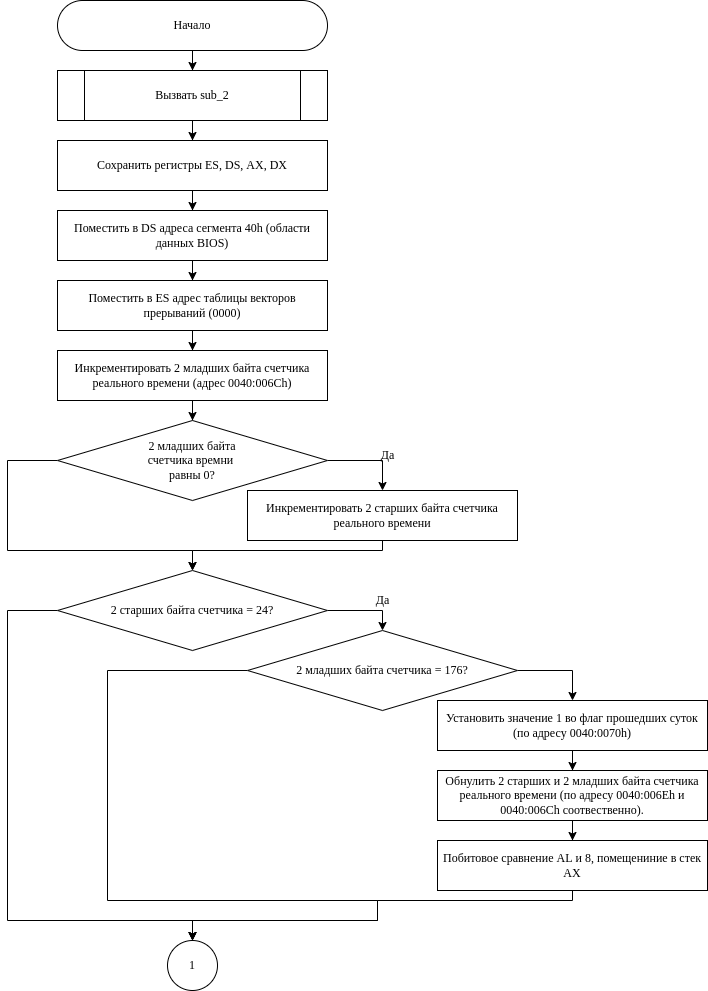

The diagram above was exported from draw.io. Its source (the exported page's mxGraphModel, read from the mxfile embedded in the PNG):
<mxGraphModel dx="1108" dy="566" grid="1" gridSize="10" guides="1" tooltips="1" connect="1" arrows="1" fold="1" page="1" pageScale="1" pageWidth="850" pageHeight="1100" math="0" shadow="0">
  <root>
    <mxCell id="0" />
    <mxCell id="1" parent="0" />
    <mxCell id="3NbvMUNqBw4EXKjgjqQj-3" style="edgeStyle=orthogonalEdgeStyle;rounded=0;orthogonalLoop=1;jettySize=auto;html=1;entryX=0.5;entryY=0;entryDx=0;entryDy=0;" parent="1" source="3NbvMUNqBw4EXKjgjqQj-1" target="3NbvMUNqBw4EXKjgjqQj-2" edge="1">
      <mxGeometry relative="1" as="geometry" />
    </mxCell>
    <mxCell id="3NbvMUNqBw4EXKjgjqQj-1" value="&lt;font&gt;Начало&lt;/font&gt;" style="rounded=1;whiteSpace=wrap;html=1;arcSize=50;fontFamily=Times New Roman;" parent="1" vertex="1">
      <mxGeometry x="290" y="40" width="270" height="50" as="geometry" />
    </mxCell>
    <mxCell id="3NbvMUNqBw4EXKjgjqQj-5" style="edgeStyle=orthogonalEdgeStyle;rounded=0;orthogonalLoop=1;jettySize=auto;html=1;fontFamily=Times New Roman;" parent="1" source="3NbvMUNqBw4EXKjgjqQj-2" target="3NbvMUNqBw4EXKjgjqQj-4" edge="1">
      <mxGeometry relative="1" as="geometry" />
    </mxCell>
    <mxCell id="3NbvMUNqBw4EXKjgjqQj-2" value="Вызвать sub_2" style="shape=process;whiteSpace=wrap;html=1;backgroundOutline=1;rounded=1;arcSize=0;fontFamily=Times New Roman;" parent="1" vertex="1">
      <mxGeometry x="290" y="110" width="270" height="50" as="geometry" />
    </mxCell>
    <mxCell id="3NbvMUNqBw4EXKjgjqQj-7" style="edgeStyle=orthogonalEdgeStyle;rounded=0;orthogonalLoop=1;jettySize=auto;html=1;fontFamily=Times New Roman;" parent="1" source="3NbvMUNqBw4EXKjgjqQj-4" target="3NbvMUNqBw4EXKjgjqQj-6" edge="1">
      <mxGeometry relative="1" as="geometry" />
    </mxCell>
    <mxCell id="3NbvMUNqBw4EXKjgjqQj-4" value="Сохранить регистры ES, DS, AX, DX" style="rounded=1;whiteSpace=wrap;html=1;fontFamily=Times New Roman;arcSize=0;" parent="1" vertex="1">
      <mxGeometry x="290" y="180" width="270" height="50" as="geometry" />
    </mxCell>
    <mxCell id="3NbvMUNqBw4EXKjgjqQj-9" style="edgeStyle=orthogonalEdgeStyle;rounded=0;orthogonalLoop=1;jettySize=auto;html=1;entryX=0.5;entryY=0;entryDx=0;entryDy=0;fontFamily=Times New Roman;" parent="1" source="3NbvMUNqBw4EXKjgjqQj-6" target="3NbvMUNqBw4EXKjgjqQj-8" edge="1">
      <mxGeometry relative="1" as="geometry" />
    </mxCell>
    <mxCell id="3NbvMUNqBw4EXKjgjqQj-6" value="Поместить в DS адреса сегмента 40h (области данных BIOS)" style="rounded=1;whiteSpace=wrap;html=1;fontFamily=Times New Roman;arcSize=0;" parent="1" vertex="1">
      <mxGeometry x="290" y="250" width="270" height="50" as="geometry" />
    </mxCell>
    <mxCell id="3NbvMUNqBw4EXKjgjqQj-11" style="edgeStyle=orthogonalEdgeStyle;rounded=0;orthogonalLoop=1;jettySize=auto;html=1;fontFamily=Times New Roman;" parent="1" source="3NbvMUNqBw4EXKjgjqQj-8" target="3NbvMUNqBw4EXKjgjqQj-10" edge="1">
      <mxGeometry relative="1" as="geometry" />
    </mxCell>
    <mxCell id="3NbvMUNqBw4EXKjgjqQj-8" value="Поместить в ES адрес таблицы векторов прерываний (0000)" style="rounded=1;whiteSpace=wrap;html=1;fontFamily=Times New Roman;arcSize=0;" parent="1" vertex="1">
      <mxGeometry x="290" y="320" width="270" height="50" as="geometry" />
    </mxCell>
    <mxCell id="3NbvMUNqBw4EXKjgjqQj-13" style="edgeStyle=orthogonalEdgeStyle;rounded=0;orthogonalLoop=1;jettySize=auto;html=1;entryX=0.5;entryY=0;entryDx=0;entryDy=0;fontFamily=Times New Roman;" parent="1" source="3NbvMUNqBw4EXKjgjqQj-10" target="3NbvMUNqBw4EXKjgjqQj-12" edge="1">
      <mxGeometry relative="1" as="geometry" />
    </mxCell>
    <mxCell id="3NbvMUNqBw4EXKjgjqQj-10" value="Инкрементировать 2 младших байта счетчика реального времени (адрес 0040:006Ch)" style="rounded=1;whiteSpace=wrap;html=1;fontFamily=Times New Roman;arcSize=0;" parent="1" vertex="1">
      <mxGeometry x="290" y="390" width="270" height="50" as="geometry" />
    </mxCell>
    <mxCell id="3NbvMUNqBw4EXKjgjqQj-15" style="edgeStyle=orthogonalEdgeStyle;rounded=0;orthogonalLoop=1;jettySize=auto;html=1;entryX=0.5;entryY=0;entryDx=0;entryDy=0;fontFamily=Times New Roman;" parent="1" source="3NbvMUNqBw4EXKjgjqQj-12" target="3NbvMUNqBw4EXKjgjqQj-14" edge="1">
      <mxGeometry relative="1" as="geometry">
        <Array as="points">
          <mxPoint x="615" y="500" />
        </Array>
      </mxGeometry>
    </mxCell>
    <mxCell id="3NbvMUNqBw4EXKjgjqQj-19" style="edgeStyle=orthogonalEdgeStyle;rounded=0;orthogonalLoop=1;jettySize=auto;html=1;entryX=0.5;entryY=0;entryDx=0;entryDy=0;fontFamily=Times New Roman;" parent="1" source="3NbvMUNqBw4EXKjgjqQj-12" target="3NbvMUNqBw4EXKjgjqQj-18" edge="1">
      <mxGeometry relative="1" as="geometry">
        <Array as="points">
          <mxPoint x="240" y="500" />
          <mxPoint x="240" y="590" />
          <mxPoint x="425" y="590" />
        </Array>
      </mxGeometry>
    </mxCell>
    <mxCell id="3NbvMUNqBw4EXKjgjqQj-12" value="&lt;div&gt;2 младших байта&lt;/div&gt;&lt;div&gt; счетчика времни &lt;br&gt;&lt;/div&gt;&lt;div&gt;равны 0?&lt;/div&gt;" style="rhombus;whiteSpace=wrap;html=1;fontFamily=Garamond;" parent="1" vertex="1">
      <mxGeometry x="290" y="460" width="270" height="80" as="geometry" />
    </mxCell>
    <mxCell id="3NbvMUNqBw4EXKjgjqQj-20" style="edgeStyle=orthogonalEdgeStyle;rounded=0;orthogonalLoop=1;jettySize=auto;html=1;entryX=0.5;entryY=0;entryDx=0;entryDy=0;fontFamily=Times New Roman;" parent="1" source="3NbvMUNqBw4EXKjgjqQj-14" target="3NbvMUNqBw4EXKjgjqQj-18" edge="1">
      <mxGeometry relative="1" as="geometry">
        <Array as="points">
          <mxPoint x="615" y="590" />
          <mxPoint x="425" y="590" />
        </Array>
      </mxGeometry>
    </mxCell>
    <mxCell id="3NbvMUNqBw4EXKjgjqQj-14" value="Инкрементировать 2 старших байта счетчика реального времени" style="rounded=1;whiteSpace=wrap;html=1;fontFamily=Times New Roman;arcSize=0;" parent="1" vertex="1">
      <mxGeometry x="480" y="530" width="270" height="50" as="geometry" />
    </mxCell>
    <mxCell id="3NbvMUNqBw4EXKjgjqQj-17" value="Да" style="text;html=1;align=center;verticalAlign=middle;resizable=0;points=[];autosize=1;strokeColor=none;fillColor=none;fontFamily=Times New Roman;" parent="1" vertex="1">
      <mxGeometry x="600" y="480" width="40" height="30" as="geometry" />
    </mxCell>
    <mxCell id="y_b_eFIog8LpXS5Xna_L-2" style="edgeStyle=orthogonalEdgeStyle;rounded=0;orthogonalLoop=1;jettySize=auto;html=1;entryX=0.5;entryY=0;entryDx=0;entryDy=0;" parent="1" source="3NbvMUNqBw4EXKjgjqQj-18" target="y_b_eFIog8LpXS5Xna_L-1" edge="1">
      <mxGeometry relative="1" as="geometry">
        <Array as="points">
          <mxPoint x="615" y="650" />
        </Array>
      </mxGeometry>
    </mxCell>
    <mxCell id="y_b_eFIog8LpXS5Xna_L-6" style="edgeStyle=orthogonalEdgeStyle;rounded=0;orthogonalLoop=1;jettySize=auto;html=1;entryX=0.5;entryY=0;entryDx=0;entryDy=0;" parent="1" source="3NbvMUNqBw4EXKjgjqQj-18" target="HVOmMig5-pmjnBKYQNek-15" edge="1">
      <mxGeometry relative="1" as="geometry">
        <Array as="points">
          <mxPoint x="240" y="650" />
          <mxPoint x="240" y="960" />
          <mxPoint x="425" y="960" />
        </Array>
      </mxGeometry>
    </mxCell>
    <mxCell id="3NbvMUNqBw4EXKjgjqQj-18" value="2 cтарших байта счетчика = 24?" style="rhombus;whiteSpace=wrap;html=1;fontFamily=Garamond;" parent="1" vertex="1">
      <mxGeometry x="290" y="610" width="270" height="80" as="geometry" />
    </mxCell>
    <mxCell id="ijJ9zY7M-Z31plAyinDx-3" style="edgeStyle=orthogonalEdgeStyle;rounded=0;orthogonalLoop=1;jettySize=auto;html=1;entryX=0.5;entryY=0;entryDx=0;entryDy=0;" edge="1" parent="1" source="3NbvMUNqBw4EXKjgjqQj-25" target="ijJ9zY7M-Z31plAyinDx-2">
      <mxGeometry relative="1" as="geometry" />
    </mxCell>
    <mxCell id="3NbvMUNqBw4EXKjgjqQj-25" value="Обнулить 2 старших и 2 младших байта счетчика реального времени (по адресу 0040:006Eh и 0040:006Ch соотвественно)." style="rounded=1;whiteSpace=wrap;html=1;fontFamily=Times New Roman;arcSize=0;" parent="1" vertex="1">
      <mxGeometry x="670" y="810" width="270" height="50" as="geometry" />
    </mxCell>
    <mxCell id="y_b_eFIog8LpXS5Xna_L-4" style="edgeStyle=orthogonalEdgeStyle;rounded=0;orthogonalLoop=1;jettySize=auto;html=1;entryX=0.5;entryY=0;entryDx=0;entryDy=0;" parent="1" source="3NbvMUNqBw4EXKjgjqQj-27" target="3NbvMUNqBw4EXKjgjqQj-25" edge="1">
      <mxGeometry relative="1" as="geometry" />
    </mxCell>
    <mxCell id="3NbvMUNqBw4EXKjgjqQj-27" value="Установить значение 1 во флаг прошедших суток (по адресу 0040:0070h)" style="rounded=1;whiteSpace=wrap;html=1;fontFamily=Times New Roman;arcSize=0;" parent="1" vertex="1">
      <mxGeometry x="670" y="740" width="270" height="50" as="geometry" />
    </mxCell>
    <mxCell id="3NbvMUNqBw4EXKjgjqQj-30" value="Да" style="text;html=1;align=center;verticalAlign=middle;resizable=0;points=[];autosize=1;strokeColor=none;fillColor=none;fontFamily=Times New Roman;" parent="1" vertex="1">
      <mxGeometry x="595" y="625" width="40" height="30" as="geometry" />
    </mxCell>
    <mxCell id="HVOmMig5-pmjnBKYQNek-15" value="1" style="ellipse;whiteSpace=wrap;html=1;aspect=fixed;fontFamily=Garamond;" parent="1" vertex="1">
      <mxGeometry x="400" y="980" width="50" height="50" as="geometry" />
    </mxCell>
    <mxCell id="y_b_eFIog8LpXS5Xna_L-3" style="edgeStyle=orthogonalEdgeStyle;rounded=0;orthogonalLoop=1;jettySize=auto;html=1;entryX=0.5;entryY=0;entryDx=0;entryDy=0;" parent="1" source="y_b_eFIog8LpXS5Xna_L-1" target="3NbvMUNqBw4EXKjgjqQj-27" edge="1">
      <mxGeometry relative="1" as="geometry">
        <Array as="points">
          <mxPoint x="805" y="710" />
        </Array>
      </mxGeometry>
    </mxCell>
    <mxCell id="y_b_eFIog8LpXS5Xna_L-9" style="edgeStyle=orthogonalEdgeStyle;rounded=0;orthogonalLoop=1;jettySize=auto;html=1;entryX=0.5;entryY=0;entryDx=0;entryDy=0;" parent="1" source="y_b_eFIog8LpXS5Xna_L-1" target="HVOmMig5-pmjnBKYQNek-15" edge="1">
      <mxGeometry relative="1" as="geometry">
        <mxPoint x="540" y="955" as="targetPoint" />
        <Array as="points">
          <mxPoint x="340" y="710" />
          <mxPoint x="340" y="940" />
          <mxPoint x="610" y="940" />
          <mxPoint x="610" y="960" />
          <mxPoint x="425" y="960" />
        </Array>
      </mxGeometry>
    </mxCell>
    <mxCell id="y_b_eFIog8LpXS5Xna_L-1" value="&lt;div&gt;&lt;span style=&quot;background-color: initial;&quot;&gt;2 младших байта счетчика = 176?&lt;/span&gt;&lt;br&gt;&lt;/div&gt;" style="rhombus;whiteSpace=wrap;html=1;fontFamily=Garamond;" parent="1" vertex="1">
      <mxGeometry x="480" y="670" width="270" height="80" as="geometry" />
    </mxCell>
    <mxCell id="ijJ9zY7M-Z31plAyinDx-5" style="edgeStyle=orthogonalEdgeStyle;rounded=0;orthogonalLoop=1;jettySize=auto;html=1;entryX=0.5;entryY=0;entryDx=0;entryDy=0;" edge="1" parent="1" source="ijJ9zY7M-Z31plAyinDx-2" target="HVOmMig5-pmjnBKYQNek-15">
      <mxGeometry relative="1" as="geometry">
        <mxPoint x="480" y="1000" as="targetPoint" />
        <Array as="points">
          <mxPoint x="805" y="940" />
          <mxPoint x="610" y="940" />
          <mxPoint x="610" y="960" />
          <mxPoint x="425" y="960" />
        </Array>
      </mxGeometry>
    </mxCell>
    <mxCell id="ijJ9zY7M-Z31plAyinDx-2" value="Побитовое сравнение AL и 8, помещениние в стек AX" style="rounded=1;whiteSpace=wrap;html=1;fontFamily=Times New Roman;arcSize=0;" vertex="1" parent="1">
      <mxGeometry x="670" y="880" width="270" height="50" as="geometry" />
    </mxCell>
  </root>
</mxGraphModel>